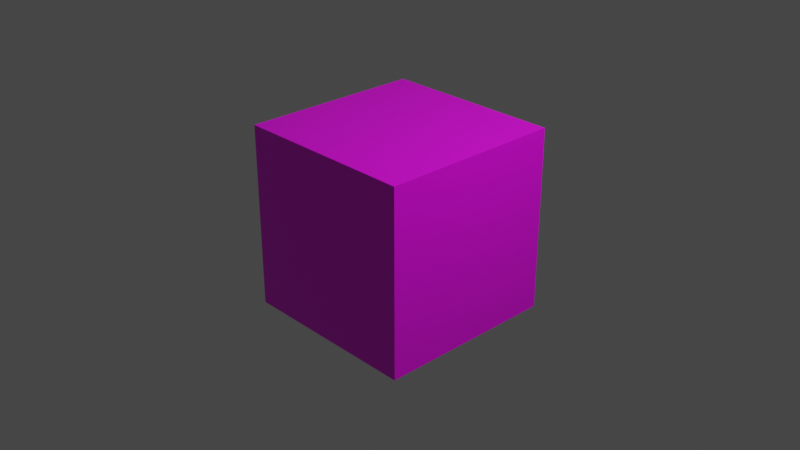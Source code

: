 # Source: testcube.blend  (saved by Blender 3.0.42; exported with 4.5.12 LTS)
import bpy
from mathutils import Matrix  # noqa: F401  (used for matrix-valued properties, if any)

bpy.ops.wm.read_factory_settings(use_empty=True)
scene = bpy.context.scene
scene.name = 'Scene'

# ---- collections
col_collection = bpy.data.collections.new('Collection'); scene.collection.children.link(col_collection)

# ---- images (referenced by path relative to the original .blend; pixels are not part of the script)
import os
ASSET_DIR = os.environ.get("B2B_ASSET_DIR", "")  # directory of the original .blend (textures are referenced by path, not embedded)
HERE = os.path.dirname(os.path.abspath(__file__))  # packed textures are extracted next to this script under _unpacked/

def load_image(name, relpath, width, height, colorspace="sRGB"):
    """Load a texture the original file referenced (path relative to the .blend, or extracted next to this script)."""
    p = next((c for c in (os.path.join(HERE, relpath), os.path.join(ASSET_DIR, relpath)) if relpath and os.path.exists(c)), "")
    if p:
        img = bpy.data.images.load(p, check_existing=True)
        img.name = name
    else:  # same state as the original file: an image datablock whose file is absent (Cycles renders it pink)
        img = bpy.data.images.new(name, width, height)
        img.source = "FILE"
        img.filepath = "//" + (relpath or name)
    img.colorspace_settings.name = colorspace
    return img
img_material_base_color = load_image('Material Base Color', 'tex_test.png', 1024, 1024, 'sRGB')

# ---- materials (node trees are filled in below, after node groups)
mat_material = bpy.data.materials.new('Material')
mat_material.alpha_threshold = 0.0
mat_material.use_transparent_shadow = False
mat_material.line_color = (0.0, 0.0, 0.0, 1.0)

# ---- material node trees
mat_material.use_nodes = True; mat_material.node_tree.nodes.clear()
_N = mat_material.node_tree.nodes; _L = mat_material.node_tree.links
n0 = _N.new('ShaderNodeOutputMaterial'); n0.name = 'Material Output'; n0.location = (300, 300)
n1 = _N.new('ShaderNodeBsdfPrincipled'); n1.name = 'Principled BSDF'; n1.location = (10, 300)
n1.distribution = 'GGX'
n1.subsurface_method = 'RANDOM_WALK_SKIN'
n1.inputs[2].default_value = 0.4
n1.inputs[3].default_value = 1.45
n1.inputs[27].default_value = (0.0, 0.0, 0.0, 1.0)
n1.inputs[28].default_value = 1.0
n2 = _N.new('ShaderNodeTexImage'); n2.name = 'Image Texture'; n2.location = (-280, 280)
n2.image = img_material_base_color
_L.new(n1.outputs[0], n0.inputs[0])
_L.new(n2.outputs[0], n1.inputs[0])
n0.is_active_output = True

# ---- world
world_world = bpy.data.worlds.new('World'); scene.world = world_world
world_world.use_nodes = True; world_world.node_tree.nodes.clear()
_N = world_world.node_tree.nodes; _L = world_world.node_tree.links
n0 = _N.new('ShaderNodeOutputWorld'); n0.name = 'World Output'; n0.location = (300, 300)
n1 = _N.new('ShaderNodeBackground'); n1.name = 'Background'; n1.location = (10, 300)
n1.inputs[0].default_value = (0.05088, 0.05088, 0.05088, 1.0)
_L.new(n1.outputs[0], n0.inputs[0])
n0.is_active_output = True
world_world.color = (0.05088, 0.05088, 0.05088)
world_world.use_sun_shadow = False
world_world.sun_shadow_jitter_overblur = 0.0

# ---- cameras
cam_camera = bpy.data.cameras.new('Camera')
cam_camera.clip_end = 100.0
cam_camera.ortho_scale = 7.314

# ---- lights
light_light = bpy.data.lights.new('Light', 'POINT')
light_light.transmission_factor = 0.0
light_light.energy = 1000.0
light_light.shadow_soft_size = 0.1
light_light.shadow_maximum_resolution = 0.006
light_light.use_absolute_resolution = True

# ---- meshes
me_cube = bpy.data.meshes.new('Cube')
me_cube.from_pydata([(1.0, 1.0, 1.0), (1.0, 1.0, -1.0), (1.0, -1.0, 1.0), (1.0, -1.0, -1.0), (-1.0, 1.0, 1.0), (-1.0, 1.0, -1.0), (-1.0, -1.0, 1.0), (-1.0, -1.0, -1.0)], [], [(0, 4, 6, 2), (3, 2, 6, 7), (7, 6, 4, 5), (5, 1, 3, 7), (1, 0, 2, 3), (5, 4, 0, 1)])
_uv = me_cube.uv_layers.new(name='UVMap')
_uv.uv.foreach_set('vector', [0.625, 0.5, 0.875, 0.5, 0.875, 0.75, 0.625, 0.75, 0.375, 0.75, 0.625, 0.75, 0.625, 1.0, 0.375, 1.0, 0.375, 0.0, 0.625, 0.0, 0.625, 0.25, 0.375, 0.25, 0.125, 0.5, 0.375, 0.5, 0.375, 0.75, 0.125, 0.75, 0.375, 0.5, 0.625, 0.5, 0.625, 0.75, 0.375, 0.75, 0.375, 0.25, 0.625, 0.25, 0.625, 0.5, 0.375, 0.5])
me_cube.materials.append(mat_material)
me_cube.use_remesh_preserve_volume = False
me_cube.use_remesh_preserve_attributes = False
me_cube.use_mirror_vertex_groups = False
me_cube.update()

# ---- objects
ob_cube = bpy.data.objects.new('Cube', me_cube)
ob_light = bpy.data.objects.new('Light', light_light)
ob_camera = bpy.data.objects.new('Camera', cam_camera)

# ---- transforms, parenting, visibility, modifiers, constraints
ob_cube.location = (0.0, 0.0, 0.0)
ob_cube.lock_rotations_4d = False
ob_cube.empty_display_type = 'ARROWS'
ob_cube.lineart.crease_threshold = 0.0
ob_light.location = (4.076, 1.005, 5.904)
ob_light.rotation_euler = (0.6503, 0.05522, 1.866)
ob_light.lock_rotations_4d = False
ob_light.empty_display_type = 'ARROWS'
ob_light.color = (0.0, 0.0, 0.0, 0.0)
ob_light.lineart.crease_threshold = 0.0
ob_camera.location = (7.359, -6.926, 4.958)
ob_camera.rotation_euler = (1.109, 0.0, 0.8149)
ob_camera.lock_rotations_4d = False
ob_camera.empty_display_type = 'ARROWS'
ob_camera.color = (0.0, 0.0, 0.0, 0.0)
ob_camera.display_type = 'WIRE'
ob_camera.lineart.crease_threshold = 0.0

# ---- collection membership
col_collection.objects.link(ob_cube)
col_collection.objects.link(ob_light)
col_collection.objects.link(ob_camera)

# ---- scene / render settings (as saved in the file)
scene.camera = ob_camera
scene.frame_start = 1; scene.frame_end = 250; scene.frame_set(1)
scene.render.engine = 'BLENDER_EEVEE_NEXT'
scene.cycles.sampling_pattern = 'TABULATED_SOBOL'
scene.cycles.use_light_tree = False
scene.view_settings.view_transform = 'Filmic'
bpy.context.view_layer.update()
